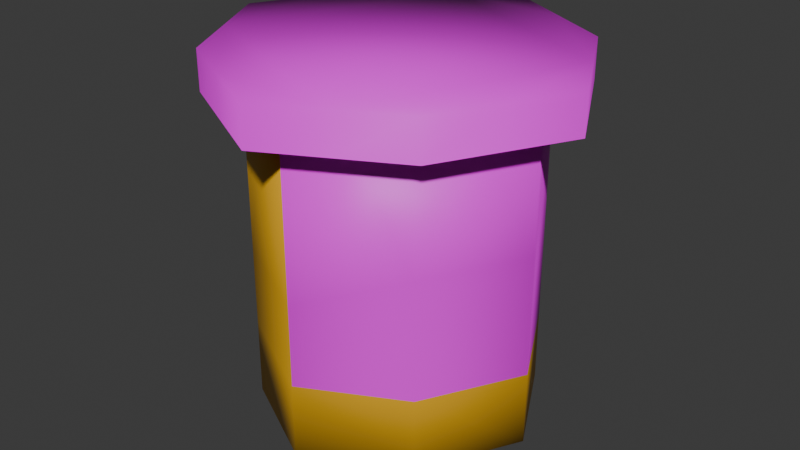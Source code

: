 # Source: pills.blend  (saved by Blender 5.0.118; exported with 4.5.12 LTS)
import bpy
from mathutils import Matrix  # noqa: F401  (used for matrix-valued properties, if any)

bpy.ops.wm.read_factory_settings(use_empty=True)
scene = bpy.context.scene
scene.name = 'Scene'

# ---- collections
col_collection = bpy.data.collections.new('Collection'); scene.collection.children.link(col_collection)

# ---- images (referenced by path relative to the original .blend; pixels are not part of the script)
import os
ASSET_DIR = os.environ.get("B2B_ASSET_DIR", "")  # directory of the original .blend (textures are referenced by path, not embedded)
HERE = os.path.dirname(os.path.abspath(__file__))  # packed textures are extracted next to this script under _unpacked/

def load_image(name, relpath, width, height, colorspace="sRGB"):
    """Load a texture the original file referenced (path relative to the .blend, or extracted next to this script)."""
    p = next((c for c in (os.path.join(HERE, relpath), os.path.join(ASSET_DIR, relpath)) if relpath and os.path.exists(c)), "")
    if p:
        img = bpy.data.images.load(p, check_existing=True)
        img.name = name
    else:  # same state as the original file: an image datablock whose file is absent (Cycles renders it pink)
        img = bpy.data.images.new(name, width, height)
        img.source = "FILE"
        img.filepath = "//" + (relpath or name)
    img.colorspace_settings.name = colorspace
    return img
img_riveted_png = load_image('riveted.png', 'textures/riveted.png', 1024, 1024, 'sRGB')
img_prescription_png = load_image('prescription.png', 'textures/prescription.png', 1024, 1024, 'sRGB')
img_lid_png = load_image('lid.png', 'textures/lid.png', 1024, 1024, 'sRGB')

# ---- materials (node trees are filled in below, after node groups)
mat_orange = bpy.data.materials.new('Orange')
mat_orange.alpha_threshold = 0.0
mat_orange.use_backface_culling_lightprobe_volume = False
mat_orange.roughness = 0.5
mat_orange.line_color = (0.0, 0.0, 0.0, 1.0)
mat_grip = bpy.data.materials.new('Grip')
mat_white = bpy.data.materials.new('white')
mat_label = bpy.data.materials.new('Label')
mat_material = bpy.data.materials.new('Material')

# ---- material node trees
mat_orange.use_nodes = True; mat_orange.node_tree.nodes.clear()
_N = mat_orange.node_tree.nodes; _L = mat_orange.node_tree.links
n0 = _N.new('ShaderNodeOutputMaterial'); n0.name = 'Material Output'; n0.location = (200, 100)
n1 = _N.new('ShaderNodeBsdfPrincipled'); n1.name = 'Principled BSDF'; n1.location = (-200, 100)
n1.inputs[0].default_value = (0.8, 0.4205, 0.01015, 1.0)
_L.new(n1.outputs[0], n0.inputs[0])
n0.is_active_output = True
mat_grip.use_nodes = True; mat_grip.node_tree.nodes.clear()
_N = mat_grip.node_tree.nodes; _L = mat_grip.node_tree.links
n0 = _N.new('ShaderNodeBsdfPrincipled'); n0.name = 'Principled BSDF'; n0.location = (-200, 100)
n1 = _N.new('ShaderNodeOutputMaterial'); n1.name = 'Material Output'; n1.location = (200, 100)
n2 = _N.new('ShaderNodeTexImage'); n2.name = 'Image Texture'; n2.location = (-490, 75)
n2.image = img_riveted_png
_L.new(n0.outputs[0], n1.inputs[0])
_L.new(n2.outputs[0], n0.inputs[0])
n1.is_active_output = True
mat_white.use_nodes = True; mat_white.node_tree.nodes.clear()
_N = mat_white.node_tree.nodes; _L = mat_white.node_tree.links
n0 = _N.new('ShaderNodeBsdfPrincipled'); n0.name = 'Principled BSDF'; n0.location = (-200, 100)
n1 = _N.new('ShaderNodeOutputMaterial'); n1.name = 'Material Output'; n1.location = (200, 100)
_L.new(n0.outputs[0], n1.inputs[0])
n1.is_active_output = True
mat_label.use_nodes = True; mat_label.node_tree.nodes.clear()
_N = mat_label.node_tree.nodes; _L = mat_label.node_tree.links
n0 = _N.new('ShaderNodeBsdfPrincipled'); n0.name = 'Principled BSDF'; n0.location = (-200, 100)
n1 = _N.new('ShaderNodeOutputMaterial'); n1.name = 'Material Output'; n1.location = (200, 100)
n2 = _N.new('ShaderNodeTexImage'); n2.name = 'Image Texture'; n2.location = (-490, 75)
n2.image = img_prescription_png
_L.new(n0.outputs[0], n1.inputs[0])
_L.new(n2.outputs[0], n0.inputs[0])
n1.is_active_output = True
mat_material.use_nodes = True; mat_material.node_tree.nodes.clear()
_N = mat_material.node_tree.nodes; _L = mat_material.node_tree.links
n0 = _N.new('ShaderNodeBsdfPrincipled'); n0.name = 'Principled BSDF'; n0.location = (-200, 100)
n1 = _N.new('ShaderNodeOutputMaterial'); n1.name = 'Material Output'; n1.location = (200, 100)
n2 = _N.new('ShaderNodeTexImage'); n2.name = 'Image Texture'; n2.location = (-490, 75)
n2.image = img_lid_png
_L.new(n0.outputs[0], n1.inputs[0])
_L.new(n2.outputs[0], n0.inputs[0])
n1.is_active_output = True

# ---- world
world_world = bpy.data.worlds.new('World'); scene.world = world_world
world_world.use_nodes = True; world_world.node_tree.nodes.clear()
_N = world_world.node_tree.nodes; _L = world_world.node_tree.links
n0 = _N.new('ShaderNodeOutputWorld'); n0.name = 'World Output'; n0.location = (200, 100)
n1 = _N.new('ShaderNodeBackground'); n1.name = 'Background'; n1.location = (-200, 100)
n1.inputs[0].default_value = (0.05088, 0.05088, 0.05088, 1.0)
_L.new(n1.outputs[0], n0.inputs[0])
n0.is_active_output = True
world_world.color = (0.05088, 0.05088, 0.05088)
world_world.sun_shadow_jitter_overblur = 0.0

# ---- meshes
me_cube = bpy.data.meshes.new('Cube')
me_cube.from_pydata([(1.0, 1.0, 1.0), (1.0, -1.0, 1.0), (-1.978, -0.7817, 5.0), (-1.0, 1.0, 1.0), (-1.978, 0.7817, 5.0), (-1.0, -1.0, 1.0), (-0.7817, 1.978, 5.0), (-1.238, 1.238, 1.0), (1.238, 1.238, 1.0), (1.238, -1.238, 1.0), (-1.238, -1.238, 1.0), (0.7817, 1.978, 5.0), (1.0, 0.0, 1.0), (-1.0, 0.0, 1.0), (1.978, 0.7817, 5.0), (1.978, -0.7817, 5.0), (0.0, -1.0, 1.0), (0.7817, -1.978, 5.0), (0.0, 1.0, 1.0), (-0.7817, -1.978, 5.0), (0.0, 0.0, 1.0), (-1.895, 0.0, 1.0), (1.895, 0.0, 1.0), (0.0, 1.895, 1.0), (0.0, -1.895, 1.0), (-1.563, 1.563, 5.0), (1.563, 1.563, 5.0), (1.563, -1.563, 5.0), (-1.563, -1.563, 5.0), (-2.393, 0.0, 5.0), (2.393, 0.0, 5.0), (0.0, 2.393, 5.0), (0.0, -2.393, 5.0), (-1.238, 1.238, 5.0), (-0.6191, 1.567, 5.0), (-1.238, -1.238, 5.0), (-1.567, -0.6191, 5.0), (-1.567, 0.6191, 5.0), (1.238, 1.238, 5.0), (0.6191, 1.567, 5.0), (1.567, 0.6191, 5.0), (1.238, -1.238, 5.0), (1.567, -0.6191, 5.0), (0.6191, -1.567, 5.0), (-0.6191, -1.567, 5.0), (0.0, -1.895, 5.0), (1.895, 0.0, 5.0), (0.0, 1.895, 5.0), (-1.895, 0.0, 5.0), (-1.238, 1.238, 5.0), (-0.6191, 1.567, 5.0), (-1.238, -1.238, 5.0), (-1.567, -0.6191, 5.0), (-1.567, 0.6191, 5.0), (1.238, 1.238, 5.0), (0.6191, 1.567, 5.0), (1.567, 0.6191, 5.0), (1.238, -1.238, 5.0), (1.567, -0.6191, 5.0), (0.6191, -1.567, 5.0), (-0.6191, -1.567, 5.0), (0.0, -1.895, 5.0), (1.895, 0.0, 5.0), (0.0, 1.895, 5.0), (-1.895, 0.0, 5.0), (-1.0, 0.0, 1.0), (-1.0, 1.0, 1.0), (0.0, 1.0, 1.0), (0.0, 0.0, 1.0), (-1.563, 1.563, 5.0), (-0.7817, 1.978, 5.0), (-1.563, -1.563, 5.0), (-1.978, -0.7817, 5.0), (-1.978, 0.7817, 5.0), (1.563, 1.563, 5.0), (0.7817, 1.978, 5.0), (1.978, 0.7817, 5.0), (1.563, -1.563, 5.0), (1.978, -0.7817, 5.0), (0.7817, -1.978, 5.0), (-0.7817, -1.978, 5.0), (0.0, -2.393, 5.0), (2.393, 0.0, 5.0), (0.0, 2.393, 5.0), (-2.393, 0.0, 5.0), (-1.563, 1.563, 5.5), (-0.7817, 1.978, 5.5), (-1.563, -1.563, 5.5), (-1.978, -0.7817, 5.5), (-1.978, 0.7817, 5.5), (1.563, 1.563, 5.5), (0.7817, 1.978, 5.5), (1.978, 0.7817, 5.5), (1.563, -1.563, 5.5), (1.978, -0.7817, 5.5), (0.7817, -1.978, 5.5), (-0.7817, -1.978, 5.5), (3.186e-08, -2.393, 5.5), (2.393, 0.0, 5.5), (3.186e-08, 2.393, 5.5), (-2.393, 0.0, 5.5), (-1.238, -1.238, 3.0), (-1.238, -1.238, 2.0), (0.0, -1.895, 3.0), (-1.238, -1.238, 2.5), (1.238, -1.238, 1.954), (0.0, -1.895, 1.958), (1.895, 0.0, 1.948), (1.238, 1.238, 1.942), (0.0, 1.895, 1.939), (1.895, 0.0, 3.474), (1.895, 0.0, 2.711), (1.238, -1.238, 3.477)], [], [(68, 16, 5, 65), (31, 6, 70, 83), (18, 20, 13, 3), (0, 12, 68, 67), (12, 1, 16, 68), (21, 7, 66, 65), (65, 5, 10, 21), (16, 24, 10, 5), (67, 66, 7, 23), (23, 8, 0, 67), (0, 8, 22, 12), (22, 9, 1, 12), (1, 9, 24, 16), (21, 48, 37, 33, 7), (23, 109, 108, 8), (22, 107, 105, 9), (10, 24, 106, 103, 45, 44, 35, 101, 104, 102), (21, 10, 102, 104, 101, 35, 36, 48), (23, 7, 33, 34, 47, 109), (8, 108, 107, 22), (9, 105, 106, 24), (49, 50, 34, 33), (51, 52, 36, 35), (53, 49, 33, 37), (55, 54, 38, 39), (54, 56, 40, 38), (58, 57, 41, 42), (57, 59, 43, 41), (60, 51, 35, 44), (61, 60, 44, 45), (59, 61, 45, 43), (62, 58, 42, 46), (56, 62, 46, 40), (63, 55, 39, 47), (50, 63, 47, 34), (64, 53, 37, 48), (52, 64, 48, 36), (25, 6, 50, 49), (28, 2, 52, 51), (4, 25, 49, 53), (11, 26, 54, 55), (26, 14, 56, 54), (15, 27, 57, 58), (27, 17, 59, 57), (19, 28, 51, 60), (32, 19, 60, 61), (17, 32, 61, 59), (30, 15, 58, 62), (14, 30, 62, 56), (31, 11, 55, 63), (6, 31, 63, 50), (29, 4, 53, 64), (2, 29, 64, 52), (13, 65, 66, 3), (3, 66, 67, 18), (20, 68, 65, 13), (18, 67, 68, 20), (75, 83, 99, 91), (17, 27, 77, 79), (4, 29, 84, 73), (28, 19, 80, 71), (6, 25, 69, 70), (29, 2, 72, 84), (19, 32, 81, 80), (2, 28, 71, 72), (32, 17, 79, 81), (25, 4, 73, 69), (15, 30, 82, 78), (26, 11, 75, 74), (30, 14, 76, 82), (14, 26, 74, 76), (11, 31, 83, 75), (27, 15, 78, 77), (87, 96, 97, 95, 93, 94, 98, 92, 90, 91, 99, 86, 85, 89, 100, 88), (77, 78, 94, 93), (83, 70, 86, 99), (79, 77, 93, 95), (73, 84, 100, 89), (71, 80, 96, 87), (70, 69, 85, 86), (84, 72, 88, 100), (80, 81, 97, 96), (72, 71, 87, 88), (81, 79, 95, 97), (69, 73, 89, 85), (78, 82, 98, 94), (74, 75, 91, 90), (82, 76, 92, 98), (76, 74, 90, 92), (109, 47, 39, 38, 108), (108, 38, 40, 46, 110, 111, 107), (107, 111, 110, 46, 42, 41, 112, 105), (105, 112, 41, 43, 45, 103, 106)])
me_cube.polygons.foreach_set('use_smooth', [True] * 93)
me_cube.polygons.foreach_set('material_index', [0, 0, 0, 0, 0, 0, 0, 0, 0, 0, 0, 0, 0, 0, 0, 0, 0, 0, 0, 0, 0, 0, 0, 0, 0, 0, 0, 0, 0, 0, 0, 0, 0, 0, 0, 0, 0, 1, 1, 1, 1, 1, 1, 1, 1, 1, 1, 1, 1, 1, 1, 1, 1, 0, 0, 0, 0, 1, 0, 0, 0, 0, 0, 0, 0, 0, 0, 0, 0, 0, 0, 0, 0, 4, 1, 1, 1, 1, 1, 1, 1, 1, 1, 1, 1, 1, 1, 1, 1, 3, 3, 3, 3])
_uv = me_cube.uv_layers.new(name='UVMap')
_uv.uv.foreach_set('vector', [0.75, 0.625, 0.75, 0.75, 0.875, 0.75, 0.875, 0.625, 0.0, 0.0, 0.0, 0.0, 0.0, 0.0, 0.0, 0.0, 0.75, 0.5, 0.75, 0.625, 0.875, 0.625, 0.875, 0.5, 0.625, 0.5, 0.625, 0.625, 0.75, 0.625, 0.75, 0.5, 0.625, 0.625, 0.625, 0.75, 0.75, 0.75, 0.75, 0.625, 0.0, 0.0, 0.0, 0.0, 0.0, 0.0, 0.0, 0.0, 0.0, 0.0, 0.0, 0.0, 0.0, 0.0, 0.0, 0.0, 0.0, 0.0, 0.0, 0.0, 0.0, 0.0, 0.0, 0.0, 0.0, 0.0, 0.0, 0.0, 0.0, 0.0, 0.0, 0.0, 0.0, 0.0, 0.0, 0.0, 0.0, 0.0, 0.0, 0.0, 0.0, 0.0, 0.0, 0.0, 0.0, 0.0, 0.0, 0.0, 0.0, 0.0, 0.0, 0.0, 0.0, 0.0, 0.0, 0.0, 0.0, 0.0, 0.0, 0.0, 0.0, 0.0, 0.0, 0.0, 0.0, 0.0, 0.0, 0.0, 0.0, 0.0, 0.0, 0.0, 0.0, 0.0, 0.0, 0.0, 0.0, 0.0, 0.0, 0.0, 0.0, 0.0, 0.0, 0.0, 0.0, 0.0, 0.0, 0.0, 0.0, 0.0, 0.0, 0.0, 0.0, 0.0, 0.0, 0.0, 0.0, 0.0, 0.0, 0.0, 0.0, 0.0, 0.0, 0.0, 0.0, 0.0, 0.0, 0.0, 0.0, 0.0, 0.0, 0.0, 0.0, 0.0, 0.0, 0.0, 0.0, 0.0, 0.0, 0.0, 0.0, 0.0, 0.0, 0.0, 0.0, 0.0, 0.0, 0.0, 0.0, 0.0, 0.0, 0.0, 0.0, 0.0, 0.0, 0.0, 0.0, 0.0, 0.0, 0.0, 0.0, 0.0, 0.0, 0.0, 0.0, 0.0, 0.0, 0.0, 0.0, 0.0, 0.0, 0.0, 0.0, 0.0, 0.0, 0.0, 0.0, 0.0, 0.0, 0.0, 0.0, 0.0, 0.0, 0.0, 0.0, 0.0, 0.0, 0.0, 0.0, 0.0, 0.0, 0.0, 0.0, 0.0, 0.0, 0.0, 0.0, 0.0, 0.0, 0.0, 0.0, 0.0, 0.0, 0.0, 0.0, 0.0, 0.0, 0.0, 0.0, 0.0, 0.0, 0.0, 0.0, 0.0, 0.0, 0.0, 0.0, 0.0, 0.0, 0.0, 0.0, 0.0, 0.0, 0.0, 0.0, 0.0, 0.0, 0.0, 0.0, 0.0, 0.0, 0.0, 0.0, 0.0, 0.0, 0.0, 0.0, 0.0, 0.0, 0.0, 0.0, 0.0, 0.0, 0.0, 0.0, 0.0, 0.0, 0.0, 0.0, 0.0, 0.0, 0.0, 0.0, 0.0, 0.0, 0.0, 0.0, 0.0, 0.0, 0.0, 0.0, 0.0, 0.0, 0.0, 0.0, 0.0, 0.0, 0.0, 0.0, 0.0, 0.0, 0.0, 0.0, 0.0, 0.0, 0.0, 0.0, 0.0, 0.0, 0.0, 0.0, 0.0, 0.0, 0.0, 0.0, 0.0, 0.0, 0.0, 0.0, 0.0, 0.0, 0.0, 0.0, 0.0, 0.0, 0.0, 0.0, 0.0, 0.0, 0.0, 0.0, 0.0, 0.1733, 0.8267, 0.3367, 0.9133, 0.3706, 0.8274, 0.2413, 0.7587, 0.1733, 0.1733, 0.08666, 0.3367, 0.1726, 0.3706, 0.2413, 0.2413, 0.08666, 0.6633, 0.1733, 0.8267, 0.2413, 0.7587, 0.1726, 0.6294, 0.6633, 0.9133, 0.8267, 0.8267, 0.7587, 0.7587, 0.6294, 0.8274, 0.8267, 0.8267, 0.9133, 0.6633, 0.8274, 0.6294, 0.7587, 0.7587, 0.9133, 0.3367, 0.8267, 0.1733, 0.7587, 0.2413, 0.8274, 0.3706, 0.8267, 0.1733, 0.6633, 0.08666, 0.6294, 0.1726, 0.7587, 0.2413, 0.3367, 0.08666, 0.1733, 0.1733, 0.2413, 0.2413, 0.3706, 0.1726, 0.5, 0.0, 0.3367, 0.08666, 0.3706, 0.1726, 0.5, 0.104, 0.6633, 0.08666, 0.5, 0.0, 0.5, 0.104, 0.6294, 0.1726, 1.0, 0.5, 0.9133, 0.3367, 0.8274, 0.3706, 0.896, 0.5, 0.9133, 0.6633, 1.0, 0.5, 0.896, 0.5, 0.8274, 0.6294, 0.5, 1.0, 0.6633, 0.9133, 0.6294, 0.8274, 0.5, 0.896, 0.3367, 0.9133, 0.5, 1.0, 0.5, 0.896, 0.3706, 0.8274, 0.0, 0.5, 0.08666, 0.6633, 0.1726, 0.6294, 0.104, 0.5, 0.08666, 0.3367, 0.0, 0.5, 0.104, 0.5, 0.1726, 0.3706, 0.875, 0.625, 0.875, 0.625, 0.875, 0.5, 0.875, 0.5, 0.875, 0.5, 0.875, 0.5, 0.75, 0.5, 0.75, 0.5, 0.75, 0.625, 0.75, 0.625, 0.875, 0.625, 0.875, 0.625, 0.75, 0.5, 0.75, 0.5, 0.75, 0.625, 0.75, 0.625, 0.4501, 0.3359, 0.4478, 0.4992, 0.5522, 0.5008, 0.5546, 0.3374, 0.0, 0.0, 0.0, 0.0, 0.1108, 0.06897, 0.0, 0.0, 0.0, 0.0, 0.0, 0.0, 0.0, 0.0, 0.0, 0.0, 0.0, 0.0, 0.0, 0.0, 0.0, 0.0, 0.0, 0.0, 0.0, 0.0, 0.0, 0.0, 0.0, 0.0, 0.0, 0.0, 0.0, 0.0, 0.0, 0.0, 0.0, 0.0, 0.0, 0.0, 0.0, 0.0, 0.0, 0.0, 0.0, 0.0, 0.0, 0.0, 0.0, 0.0, 0.0, 0.0, 0.0, 0.0, 0.0, 0.0, 0.0, 0.0, 0.0, 0.0, 0.0, 0.0, 0.0, 0.0, 0.0, 0.0, 0.0, 0.0, 0.0, 0.0, 0.0, 0.0, 0.0, 0.0, 0.0, 0.0, 0.0, 0.0, 0.1108, 0.06897, 0.0, 0.0, 0.0, 0.0, 0.0, 0.0, 0.0, 0.0, 0.0, 0.0, 0.0, 0.0, 0.0, 0.0, 0.0, 0.0, 0.0, 0.0, 0.0, 0.0, 0.0, 0.0, 0.0, 0.0, 0.0, 0.0, 0.0, 0.0, 0.0, 0.0, 0.0, 0.0, 0.0, 0.0, 0.0, 0.0, 0.1108, 0.06897, 0.1108, 0.06897, 0.7107, 0.1278, 0.8265, 0.2404, 0.9422, 0.3531, 0.9138, 0.5121, 0.8854, 0.6711, 0.7728, 0.7868, 0.6601, 0.9026, 0.5011, 0.8742, 0.3421, 0.8458, 0.2264, 0.7331, 0.1107, 0.6205, 0.1391, 0.4615, 0.1674, 0.3025, 0.2801, 0.1867, 0.3928, 0.071, 0.5517, 0.09939, 0.443, 0.8259, 0.4454, 0.6626, 0.5499, 0.6641, 0.5475, 0.8274, 0.4478, 0.4992, 0.4454, 0.6626, 0.5499, 0.6641, 0.5522, 0.5008, 0.4501, 0.3359, 0.4525, 0.1726, 0.557, 0.1741, 0.5546, 0.3374, 0.4501, 0.3359, 0.4478, 0.4992, 0.5522, 0.5008, 0.5546, 0.3374, 0.443, 0.8259, 0.4454, 0.6626, 0.5499, 0.6641, 0.5475, 0.8274, 0.4454, 0.6626, 0.443, 0.8259, 0.5475, 0.8274, 0.5499, 0.6641, 0.4478, 0.4992, 0.4454, 0.6626, 0.5499, 0.6641, 0.5522, 0.5008, 0.4454, 0.6626, 0.4478, 0.4992, 0.5522, 0.5008, 0.5499, 0.6641, 0.4454, 0.6626, 0.443, 0.8259, 0.5475, 0.8274, 0.5499, 0.6641, 0.4478, 0.4992, 0.4501, 0.3359, 0.5546, 0.3374, 0.5522, 0.5008, 0.4525, 0.1726, 0.4501, 0.3359, 0.5546, 0.3374, 0.557, 0.1741, 0.4454, 0.6626, 0.4478, 0.4992, 0.5522, 0.5008, 0.5499, 0.6641, 0.4525, 0.1726, 0.4501, 0.3359, 0.5546, 0.3374, 0.557, 0.1741, 0.4478, 0.4992, 0.4501, 0.3359, 0.5546, 0.3374, 0.5522, 0.5008, 0.4501, 0.3359, 0.4525, 0.1726, 0.557, 0.1741, 0.5546, 0.3374, 0.9882, 0.003734, 0.9882, 0.9503, 0.9367, 0.9834, 0.8446, 0.9834, 0.8446, 0.004854, 0.8446, 0.004854, 0.8446, 0.9834, 0.7259, 0.9834, 0.5079, 0.9834, 0.5079, 0.4208, 0.5079, 0.156, 0.5079, 0.006966, 0.5079, 0.006966, 0.5079, 0.156, 0.5079, 0.4208, 0.5079, 0.9834, 0.2838, 0.9834, 0.1571, 0.9834, 0.1571, 0.4219, 0.1571, 0.009078, 0.1571, 0.009078, 0.1571, 0.4219, 0.1571, 0.9834, 0.06203, 0.9834, 0.009995, 0.9834, 0.009995, 0.2563, 0.009995, 0.0102])
me_cube.materials.append(mat_orange)
me_cube.materials.append(mat_grip)
me_cube.materials.append(mat_white)
me_cube.materials.append(mat_label)
me_cube.materials.append(mat_material)
me_cube.use_mirror_vertex_groups = False
me_cube.update()

# ---- objects
ob_cube = bpy.data.objects.new('Cube', me_cube)

# ---- transforms, parenting, visibility, modifiers, constraints
ob_cube.location = (0.0, 0.0, 0.0)
ob_cube.lock_rotations_4d = False
ob_cube.empty_display_type = 'ARROWS'
ob_cube.lineart.crease_threshold = 0.0

# ---- collection membership
col_collection.objects.link(ob_cube)

# ---- scene / render settings (as saved in the file)
scene.frame_start = 1; scene.frame_end = 250; scene.frame_set(1)
scene.render.engine = 'BLENDER_EEVEE_NEXT'
scene.render.bake_bias = 0.0
scene.render.bake_samples = 0
scene.cycles.sampling_pattern = 'TABULATED_SOBOL'
scene.eevee.use_volume_custom_range = False
bpy.context.view_layer.update()

# ---- added for rendering (the .blend has no active camera and no usable light): camera, sun
cam_auto = bpy.data.cameras.new('AutoCamera')
cam_auto.lens = 50.0
cam_auto.sensor_width = 36.0
cam_auto.clip_end = 1000.0
ob_auto_camera = bpy.data.objects.new('AutoCamera', cam_auto)
scene.collection.objects.link(ob_auto_camera)
ob_auto_camera.location = (7.51984, -9.02381, 9.26587)
ob_auto_camera.rotation_euler = (1.09748, -7.21219e-08, 0.694738)
scene.camera = ob_auto_camera
light_auto_sun = bpy.data.lights.new('AutoSun', 'SUN')
light_auto_sun.energy = 3.0
light_auto_sun.angle = 0.0523599
ob_auto_sun = bpy.data.objects.new('AutoSun', light_auto_sun)
scene.collection.objects.link(ob_auto_sun)
ob_auto_sun.rotation_euler = (0.872665, 0.174533, 0.523599)
bpy.context.view_layer.update()
